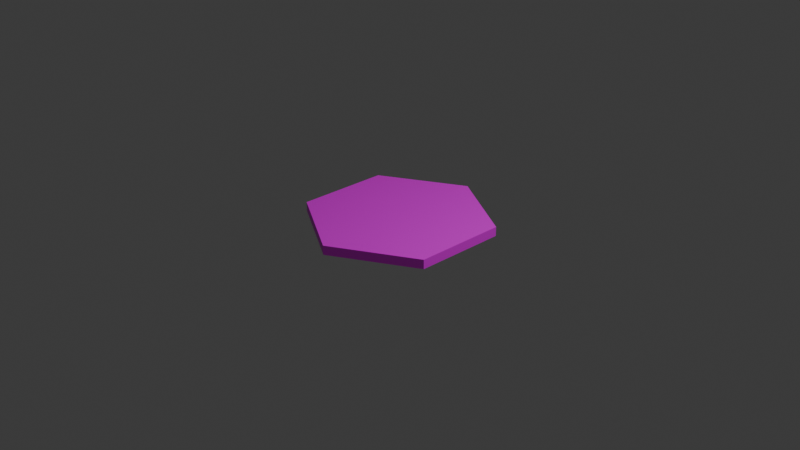 # Source: dessert.blend  (saved by Blender 4.1.24; exported with 4.5.12 LTS)
import bpy
from mathutils import Matrix  # noqa: F401  (used for matrix-valued properties, if any)

bpy.ops.wm.read_factory_settings(use_empty=True)
scene = bpy.context.scene
scene.name = 'Scene'

# ---- collections
col_collection = bpy.data.collections.new('Collection'); scene.collection.children.link(col_collection)

# ---- images (referenced by path relative to the original .blend; pixels are not part of the script)
import os
ASSET_DIR = os.environ.get("B2B_ASSET_DIR", "")  # directory of the original .blend (textures are referenced by path, not embedded)
HERE = os.path.dirname(os.path.abspath(__file__))  # packed textures are extracted next to this script under _unpacked/

def load_image(name, relpath, width, height, colorspace="sRGB"):
    """Load a texture the original file referenced (path relative to the .blend, or extracted next to this script)."""
    p = next((c for c in (os.path.join(HERE, relpath), os.path.join(ASSET_DIR, relpath)) if relpath and os.path.exists(c)), "")
    if p:
        img = bpy.data.images.load(p, check_existing=True)
        img.name = name
    else:  # same state as the original file: an image datablock whose file is absent (Cycles renders it pink)
        img = bpy.data.images.new(name, width, height)
        img.source = "FILE"
        img.filepath = "//" + (relpath or name)
    img.colorspace_settings.name = colorspace
    return img
img_cylinder_base_color = load_image('Cylinder Base Color', '', 1024, 1024, 'sRGB')

# ---- materials (node trees are filled in below, after node groups)
mat_material_001 = bpy.data.materials.new('Material.001')
mat_material_001.use_transparent_shadow = False

# ---- material node trees
mat_material_001.use_nodes = True; mat_material_001.node_tree.nodes.clear()
_N = mat_material_001.node_tree.nodes; _L = mat_material_001.node_tree.links
n0 = _N.new('ShaderNodeBsdfPrincipled'); n0.name = 'Principled BSDF'; n0.location = (10, 300)
n1 = _N.new('ShaderNodeOutputMaterial'); n1.name = 'Material Output'; n1.location = (300, 300)
n2 = _N.new('ShaderNodeTexImage'); n2.name = 'Image Texture'; n2.location = (-280, 280)
n2.image = img_cylinder_base_color
_L.new(n0.outputs[0], n1.inputs[0])
_L.new(n2.outputs[0], n0.inputs[0])
n1.is_active_output = True

# ---- world
world_world = bpy.data.worlds.new('World'); scene.world = world_world
world_world.use_nodes = True; world_world.node_tree.nodes.clear()
_N = world_world.node_tree.nodes; _L = world_world.node_tree.links
n0 = _N.new('ShaderNodeOutputWorld'); n0.name = 'World Output'; n0.location = (300, 300)
n1 = _N.new('ShaderNodeBackground'); n1.name = 'Background'; n1.location = (10, 300)
n1.inputs[0].default_value = (0.05088, 0.05088, 0.05088, 1.0)
_L.new(n1.outputs[0], n0.inputs[0])
n0.is_active_output = True
world_world.color = (0.05088, 0.05088, 0.05088)
world_world.use_sun_shadow = False
world_world.sun_shadow_jitter_overblur = 0.0

# ---- cameras
cam_camera = bpy.data.cameras.new('Camera')
cam_camera.clip_end = 100.0
cam_camera.ortho_scale = 7.314

# ---- lights
light_light = bpy.data.lights.new('Light', 'POINT')
light_light.transmission_factor = 0.0
light_light.energy = 1000.0
light_light.shadow_soft_size = 0.1
light_light.shadow_maximum_resolution = 0.006
light_light.use_absolute_resolution = True

# ---- meshes
me_cylinder = bpy.data.meshes.new('Cylinder')
me_cylinder.from_pydata([(0.0, 1.0, -0.05), (0.0, 1.0, 0.05), (0.866, 0.5, -0.05), (0.866, 0.5, 0.05), (0.866, -0.5, -0.05), (0.866, -0.5, 0.05), (0.0, -1.0, -0.05), (0.0, -1.0, 0.05), (-0.866, -0.5, -0.05), (-0.866, -0.5, 0.05), (-0.866, 0.5, -0.05), (-0.866, 0.5, 0.05)], [], [(0, 1, 3, 2), (2, 3, 5, 4), (4, 5, 7, 6), (6, 7, 9, 8), (3, 1, 11, 9, 7, 5), (8, 9, 11, 10), (10, 11, 1, 0), (0, 2, 4, 6, 8, 10)])
_uv = me_cylinder.uv_layers.new(name='UVMap')
_uv.uv.foreach_set('vector', [1.0, 0.5, 1.0, 1.0, 0.8333, 1.0, 0.8333, 0.5, 0.8333, 0.5, 0.8333, 1.0, 0.6667, 1.0, 0.6667, 0.5, 0.6667, 0.5, 0.6667, 1.0, 0.5, 1.0, 0.5, 0.5, 0.5, 0.5, 0.5, 1.0, 0.3333, 1.0, 0.3333, 0.5, 0.4578, 0.37, 0.25, 0.49, 0.04215, 0.37, 0.04215, 0.13, 0.25, 0.01, 0.4578, 0.13, 0.3333, 0.5, 0.3333, 1.0, 0.1667, 1.0, 0.1667, 0.5, 0.1667, 0.5, 0.1667, 1.0, -8.941e-08, 1.0, -8.941e-08, 0.5, 0.75, 0.49, 0.9578, 0.37, 0.9578, 0.13, 0.75, 0.01, 0.5422, 0.13, 0.5422, 0.37])
me_cylinder.materials.append(mat_material_001)
me_cylinder.update()

# ---- objects
ob_light = bpy.data.objects.new('Light', light_light)
ob_camera = bpy.data.objects.new('Camera', cam_camera)
ob_cylinder = bpy.data.objects.new('Cylinder', me_cylinder)

# ---- transforms, parenting, visibility, modifiers, constraints
ob_light.location = (4.076, 1.005, 5.904)
ob_light.rotation_euler = (0.6503, 0.05522, 1.866)
ob_light.lock_rotations_4d = False
ob_light.empty_display_type = 'ARROWS'
ob_light.color = (0.0, 0.0, 0.0, 0.0)
ob_light.lineart.crease_threshold = 0.0
ob_camera.location = (7.359, -6.926, 4.958)
ob_camera.rotation_euler = (1.109, 0.0, 0.8149)
ob_camera.lock_rotations_4d = False
ob_camera.empty_display_type = 'ARROWS'
ob_camera.color = (0.0, 0.0, 0.0, 0.0)
ob_camera.display_type = 'WIRE'
ob_camera.lineart.crease_threshold = 0.0
ob_cylinder.location = (0.0, 0.0, 0.0)

# ---- collection membership
col_collection.objects.link(ob_light)
col_collection.objects.link(ob_camera)
col_collection.objects.link(ob_cylinder)

# ---- scene / render settings (as saved in the file)
scene.camera = ob_camera
scene.frame_start = 1; scene.frame_end = 250; scene.frame_set(1)
scene.render.engine = 'BLENDER_EEVEE_NEXT'
scene.cycles.sampling_pattern = 'TABULATED_SOBOL'
scene.eevee.ray_tracing_options.trace_max_roughness = 0.0
bpy.context.view_layer.update()

